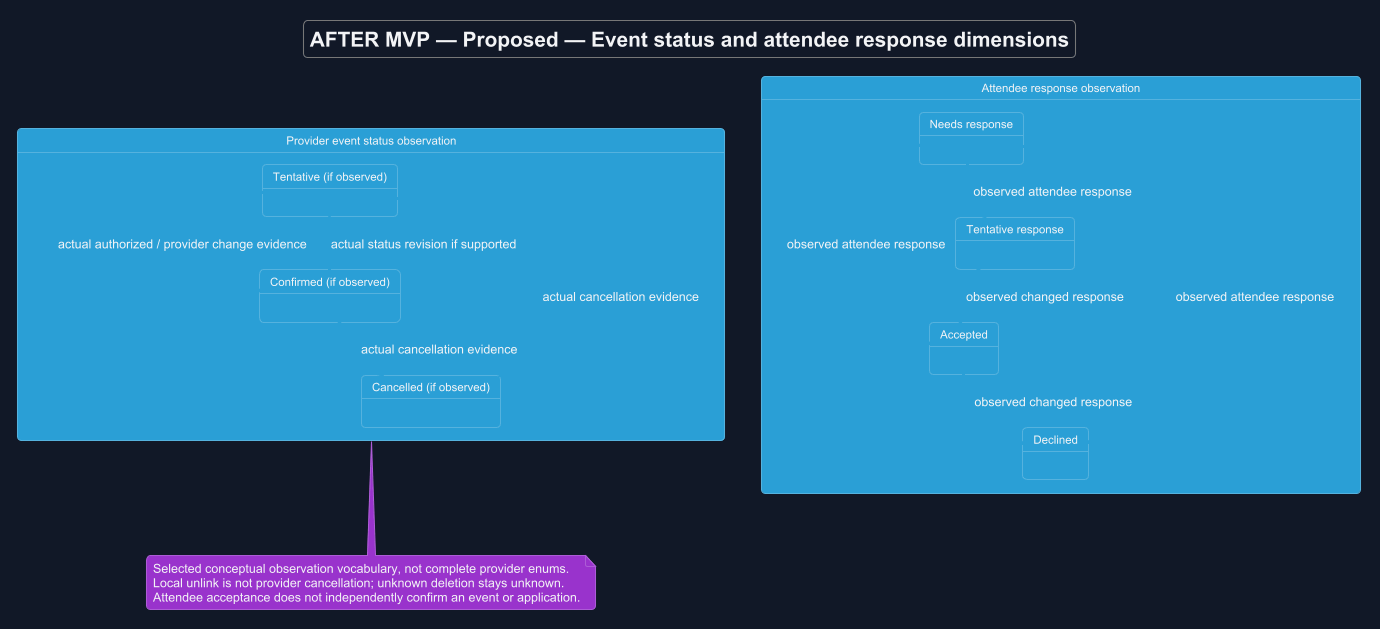

The diagram above was rendered by PlantUML. Its source (embedded in the PNG):
@startuml
!theme cyborg
skinparam backgroundColor #111827
skinparam defaultFontColor #F3F4F6
title AFTER MVP — Proposed — Event status and attendee response dimensions
skinparam backgroundColor #111827
skinparam shadowing false
skinparam defaultFontName Arial

state "Provider event status observation" as E {
 state "Tentative (if observed)" as T
 state "Confirmed (if observed)" as C
 state "Cancelled (if observed)" as X
 T --> C : actual authorized / provider change evidence
 T --> X : actual cancellation evidence
 C --> T : actual status revision if supported
 C --> X : actual cancellation evidence
}
state "Attendee response observation" as A {
 state "Needs response" as N
 state "Accepted" as Y
 state "Declined" as D
 state "Tentative response" as M
 N --> Y : observed attendee response
 N --> D : observed attendee response
 N --> M : observed attendee response
 Y --> D : observed changed response
 M --> Y : observed changed response
}
note bottom of E
 Selected conceptual observation vocabulary, not complete provider enums.
 Local unlink is not provider cancellation; unknown deletion stays unknown.
 Attendee acceptance does not independently confirm an event or application.
end note

@enduml